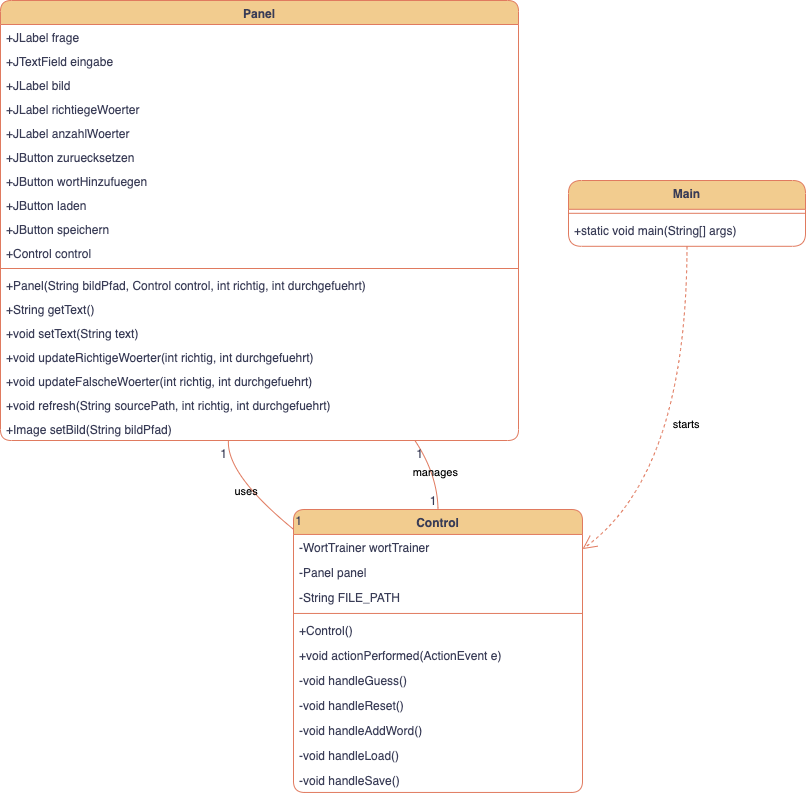

The diagram above was exported from draw.io. Its source (the exported page's mxGraphModel, read from the mxfile embedded in the PNG):
<mxGraphModel dx="1735" dy="1162" grid="1" gridSize="10" guides="1" tooltips="1" connect="1" arrows="1" fold="1" page="1" pageScale="1" pageWidth="827" pageHeight="1169" background="#FFFFFF" math="0" shadow="0">
  <root>
    <mxCell id="0" />
    <mxCell id="1" parent="0" />
    <mxCell id="WvjcQOHN78KaglUOdr06-62" value="Panel" style="swimlane;fontStyle=1;align=center;verticalAlign=top;childLayout=stackLayout;horizontal=1;startSize=24;horizontalStack=0;resizeParent=1;resizeParentMax=0;resizeLast=0;collapsible=0;marginBottom=0;labelBackgroundColor=none;fillColor=#F2CC8F;strokeColor=#E07A5F;fontColor=#393C56;rounded=1;" vertex="1" parent="1">
      <mxGeometry x="20" y="30" width="518" height="440" as="geometry" />
    </mxCell>
    <mxCell id="WvjcQOHN78KaglUOdr06-63" value="+JLabel frage" style="text;strokeColor=none;fillColor=none;align=left;verticalAlign=top;spacingLeft=4;spacingRight=4;overflow=hidden;rotatable=0;points=[[0,0.5],[1,0.5]];portConstraint=eastwest;labelBackgroundColor=none;fontColor=#393C56;rounded=1;" vertex="1" parent="WvjcQOHN78KaglUOdr06-62">
      <mxGeometry y="24" width="518" height="24" as="geometry" />
    </mxCell>
    <mxCell id="WvjcQOHN78KaglUOdr06-64" value="+JTextField eingabe" style="text;strokeColor=none;fillColor=none;align=left;verticalAlign=top;spacingLeft=4;spacingRight=4;overflow=hidden;rotatable=0;points=[[0,0.5],[1,0.5]];portConstraint=eastwest;labelBackgroundColor=none;fontColor=#393C56;rounded=1;" vertex="1" parent="WvjcQOHN78KaglUOdr06-62">
      <mxGeometry y="48" width="518" height="24" as="geometry" />
    </mxCell>
    <mxCell id="WvjcQOHN78KaglUOdr06-65" value="+JLabel bild" style="text;strokeColor=none;fillColor=none;align=left;verticalAlign=top;spacingLeft=4;spacingRight=4;overflow=hidden;rotatable=0;points=[[0,0.5],[1,0.5]];portConstraint=eastwest;labelBackgroundColor=none;fontColor=#393C56;rounded=1;" vertex="1" parent="WvjcQOHN78KaglUOdr06-62">
      <mxGeometry y="72" width="518" height="24" as="geometry" />
    </mxCell>
    <mxCell id="WvjcQOHN78KaglUOdr06-66" value="+JLabel richtiegeWoerter" style="text;strokeColor=none;fillColor=none;align=left;verticalAlign=top;spacingLeft=4;spacingRight=4;overflow=hidden;rotatable=0;points=[[0,0.5],[1,0.5]];portConstraint=eastwest;labelBackgroundColor=none;fontColor=#393C56;rounded=1;" vertex="1" parent="WvjcQOHN78KaglUOdr06-62">
      <mxGeometry y="96" width="518" height="24" as="geometry" />
    </mxCell>
    <mxCell id="WvjcQOHN78KaglUOdr06-67" value="+JLabel anzahlWoerter" style="text;strokeColor=none;fillColor=none;align=left;verticalAlign=top;spacingLeft=4;spacingRight=4;overflow=hidden;rotatable=0;points=[[0,0.5],[1,0.5]];portConstraint=eastwest;labelBackgroundColor=none;fontColor=#393C56;rounded=1;" vertex="1" parent="WvjcQOHN78KaglUOdr06-62">
      <mxGeometry y="120" width="518" height="24" as="geometry" />
    </mxCell>
    <mxCell id="WvjcQOHN78KaglUOdr06-68" value="+JButton zuruecksetzen" style="text;strokeColor=none;fillColor=none;align=left;verticalAlign=top;spacingLeft=4;spacingRight=4;overflow=hidden;rotatable=0;points=[[0,0.5],[1,0.5]];portConstraint=eastwest;labelBackgroundColor=none;fontColor=#393C56;rounded=1;" vertex="1" parent="WvjcQOHN78KaglUOdr06-62">
      <mxGeometry y="144" width="518" height="24" as="geometry" />
    </mxCell>
    <mxCell id="WvjcQOHN78KaglUOdr06-69" value="+JButton wortHinzufuegen" style="text;strokeColor=none;fillColor=none;align=left;verticalAlign=top;spacingLeft=4;spacingRight=4;overflow=hidden;rotatable=0;points=[[0,0.5],[1,0.5]];portConstraint=eastwest;labelBackgroundColor=none;fontColor=#393C56;rounded=1;" vertex="1" parent="WvjcQOHN78KaglUOdr06-62">
      <mxGeometry y="168" width="518" height="24" as="geometry" />
    </mxCell>
    <mxCell id="WvjcQOHN78KaglUOdr06-70" value="+JButton laden" style="text;strokeColor=none;fillColor=none;align=left;verticalAlign=top;spacingLeft=4;spacingRight=4;overflow=hidden;rotatable=0;points=[[0,0.5],[1,0.5]];portConstraint=eastwest;labelBackgroundColor=none;fontColor=#393C56;rounded=1;" vertex="1" parent="WvjcQOHN78KaglUOdr06-62">
      <mxGeometry y="192" width="518" height="24" as="geometry" />
    </mxCell>
    <mxCell id="WvjcQOHN78KaglUOdr06-71" value="+JButton speichern" style="text;strokeColor=none;fillColor=none;align=left;verticalAlign=top;spacingLeft=4;spacingRight=4;overflow=hidden;rotatable=0;points=[[0,0.5],[1,0.5]];portConstraint=eastwest;labelBackgroundColor=none;fontColor=#393C56;rounded=1;" vertex="1" parent="WvjcQOHN78KaglUOdr06-62">
      <mxGeometry y="216" width="518" height="24" as="geometry" />
    </mxCell>
    <mxCell id="WvjcQOHN78KaglUOdr06-72" value="+Control control" style="text;strokeColor=none;fillColor=none;align=left;verticalAlign=top;spacingLeft=4;spacingRight=4;overflow=hidden;rotatable=0;points=[[0,0.5],[1,0.5]];portConstraint=eastwest;labelBackgroundColor=none;fontColor=#393C56;rounded=1;" vertex="1" parent="WvjcQOHN78KaglUOdr06-62">
      <mxGeometry y="240" width="518" height="24" as="geometry" />
    </mxCell>
    <mxCell id="WvjcQOHN78KaglUOdr06-73" style="line;strokeWidth=1;fillColor=none;align=left;verticalAlign=middle;spacingTop=-1;spacingLeft=3;spacingRight=3;rotatable=0;labelPosition=right;points=[];portConstraint=eastwest;strokeColor=#E07A5F;labelBackgroundColor=none;fontColor=#393C56;rounded=1;" vertex="1" parent="WvjcQOHN78KaglUOdr06-62">
      <mxGeometry y="264" width="518" height="8" as="geometry" />
    </mxCell>
    <mxCell id="WvjcQOHN78KaglUOdr06-74" value="+Panel(String bildPfad, Control control, int richtig, int durchgefuehrt)" style="text;strokeColor=none;fillColor=none;align=left;verticalAlign=top;spacingLeft=4;spacingRight=4;overflow=hidden;rotatable=0;points=[[0,0.5],[1,0.5]];portConstraint=eastwest;labelBackgroundColor=none;fontColor=#393C56;rounded=1;" vertex="1" parent="WvjcQOHN78KaglUOdr06-62">
      <mxGeometry y="272" width="518" height="24" as="geometry" />
    </mxCell>
    <mxCell id="WvjcQOHN78KaglUOdr06-75" value="+String getText()" style="text;strokeColor=none;fillColor=none;align=left;verticalAlign=top;spacingLeft=4;spacingRight=4;overflow=hidden;rotatable=0;points=[[0,0.5],[1,0.5]];portConstraint=eastwest;labelBackgroundColor=none;fontColor=#393C56;rounded=1;" vertex="1" parent="WvjcQOHN78KaglUOdr06-62">
      <mxGeometry y="296" width="518" height="24" as="geometry" />
    </mxCell>
    <mxCell id="WvjcQOHN78KaglUOdr06-76" value="+void setText(String text)" style="text;strokeColor=none;fillColor=none;align=left;verticalAlign=top;spacingLeft=4;spacingRight=4;overflow=hidden;rotatable=0;points=[[0,0.5],[1,0.5]];portConstraint=eastwest;labelBackgroundColor=none;fontColor=#393C56;rounded=1;" vertex="1" parent="WvjcQOHN78KaglUOdr06-62">
      <mxGeometry y="320" width="518" height="24" as="geometry" />
    </mxCell>
    <mxCell id="WvjcQOHN78KaglUOdr06-77" value="+void updateRichtigeWoerter(int richtig, int durchgefuehrt)" style="text;strokeColor=none;fillColor=none;align=left;verticalAlign=top;spacingLeft=4;spacingRight=4;overflow=hidden;rotatable=0;points=[[0,0.5],[1,0.5]];portConstraint=eastwest;labelBackgroundColor=none;fontColor=#393C56;rounded=1;" vertex="1" parent="WvjcQOHN78KaglUOdr06-62">
      <mxGeometry y="344" width="518" height="24" as="geometry" />
    </mxCell>
    <mxCell id="WvjcQOHN78KaglUOdr06-78" value="+void updateFalscheWoerter(int richtig, int durchgefuehrt)" style="text;strokeColor=none;fillColor=none;align=left;verticalAlign=top;spacingLeft=4;spacingRight=4;overflow=hidden;rotatable=0;points=[[0,0.5],[1,0.5]];portConstraint=eastwest;labelBackgroundColor=none;fontColor=#393C56;rounded=1;" vertex="1" parent="WvjcQOHN78KaglUOdr06-62">
      <mxGeometry y="368" width="518" height="24" as="geometry" />
    </mxCell>
    <mxCell id="WvjcQOHN78KaglUOdr06-79" value="+void refresh(String sourcePath, int richtig, int durchgefuehrt)" style="text;strokeColor=none;fillColor=none;align=left;verticalAlign=top;spacingLeft=4;spacingRight=4;overflow=hidden;rotatable=0;points=[[0,0.5],[1,0.5]];portConstraint=eastwest;labelBackgroundColor=none;fontColor=#393C56;rounded=1;" vertex="1" parent="WvjcQOHN78KaglUOdr06-62">
      <mxGeometry y="392" width="518" height="24" as="geometry" />
    </mxCell>
    <mxCell id="WvjcQOHN78KaglUOdr06-80" value="+Image setBild(String bildPfad)" style="text;strokeColor=none;fillColor=none;align=left;verticalAlign=top;spacingLeft=4;spacingRight=4;overflow=hidden;rotatable=0;points=[[0,0.5],[1,0.5]];portConstraint=eastwest;labelBackgroundColor=none;fontColor=#393C56;rounded=1;" vertex="1" parent="WvjcQOHN78KaglUOdr06-62">
      <mxGeometry y="416" width="518" height="24" as="geometry" />
    </mxCell>
    <mxCell id="WvjcQOHN78KaglUOdr06-81" value="Control" style="swimlane;fontStyle=1;align=center;verticalAlign=top;childLayout=stackLayout;horizontal=1;startSize=24.954545454545453;horizontalStack=0;resizeParent=1;resizeParentMax=0;resizeLast=0;collapsible=0;marginBottom=0;labelBackgroundColor=none;fillColor=#F2CC8F;strokeColor=#E07A5F;fontColor=#393C56;rounded=1;" vertex="1" parent="1">
      <mxGeometry x="313" y="539" width="289" height="282.95454545454544" as="geometry" />
    </mxCell>
    <mxCell id="WvjcQOHN78KaglUOdr06-82" value="-WortTrainer wortTrainer" style="text;strokeColor=none;fillColor=none;align=left;verticalAlign=top;spacingLeft=4;spacingRight=4;overflow=hidden;rotatable=0;points=[[0,0.5],[1,0.5]];portConstraint=eastwest;labelBackgroundColor=none;fontColor=#393C56;rounded=1;" vertex="1" parent="WvjcQOHN78KaglUOdr06-81">
      <mxGeometry y="24.954545454545453" width="289" height="25" as="geometry" />
    </mxCell>
    <mxCell id="WvjcQOHN78KaglUOdr06-83" value="-Panel panel" style="text;strokeColor=none;fillColor=none;align=left;verticalAlign=top;spacingLeft=4;spacingRight=4;overflow=hidden;rotatable=0;points=[[0,0.5],[1,0.5]];portConstraint=eastwest;labelBackgroundColor=none;fontColor=#393C56;rounded=1;" vertex="1" parent="WvjcQOHN78KaglUOdr06-81">
      <mxGeometry y="49.95454545454545" width="289" height="25" as="geometry" />
    </mxCell>
    <mxCell id="WvjcQOHN78KaglUOdr06-84" value="-String FILE_PATH" style="text;strokeColor=none;fillColor=none;align=left;verticalAlign=top;spacingLeft=4;spacingRight=4;overflow=hidden;rotatable=0;points=[[0,0.5],[1,0.5]];portConstraint=eastwest;labelBackgroundColor=none;fontColor=#393C56;rounded=1;" vertex="1" parent="WvjcQOHN78KaglUOdr06-81">
      <mxGeometry y="74.95454545454545" width="289" height="25" as="geometry" />
    </mxCell>
    <mxCell id="WvjcQOHN78KaglUOdr06-85" style="line;strokeWidth=1;fillColor=none;align=left;verticalAlign=middle;spacingTop=-1;spacingLeft=3;spacingRight=3;rotatable=0;labelPosition=right;points=[];portConstraint=eastwest;strokeColor=#E07A5F;labelBackgroundColor=none;fontColor=#393C56;rounded=1;" vertex="1" parent="WvjcQOHN78KaglUOdr06-81">
      <mxGeometry y="99.95454545454545" width="289" height="8" as="geometry" />
    </mxCell>
    <mxCell id="WvjcQOHN78KaglUOdr06-86" value="+Control()" style="text;strokeColor=none;fillColor=none;align=left;verticalAlign=top;spacingLeft=4;spacingRight=4;overflow=hidden;rotatable=0;points=[[0,0.5],[1,0.5]];portConstraint=eastwest;labelBackgroundColor=none;fontColor=#393C56;rounded=1;" vertex="1" parent="WvjcQOHN78KaglUOdr06-81">
      <mxGeometry y="107.95454545454545" width="289" height="25" as="geometry" />
    </mxCell>
    <mxCell id="WvjcQOHN78KaglUOdr06-87" value="+void actionPerformed(ActionEvent e)" style="text;strokeColor=none;fillColor=none;align=left;verticalAlign=top;spacingLeft=4;spacingRight=4;overflow=hidden;rotatable=0;points=[[0,0.5],[1,0.5]];portConstraint=eastwest;labelBackgroundColor=none;fontColor=#393C56;rounded=1;" vertex="1" parent="WvjcQOHN78KaglUOdr06-81">
      <mxGeometry y="132.95454545454544" width="289" height="25" as="geometry" />
    </mxCell>
    <mxCell id="WvjcQOHN78KaglUOdr06-88" value="-void handleGuess()" style="text;strokeColor=none;fillColor=none;align=left;verticalAlign=top;spacingLeft=4;spacingRight=4;overflow=hidden;rotatable=0;points=[[0,0.5],[1,0.5]];portConstraint=eastwest;labelBackgroundColor=none;fontColor=#393C56;rounded=1;" vertex="1" parent="WvjcQOHN78KaglUOdr06-81">
      <mxGeometry y="157.95454545454544" width="289" height="25" as="geometry" />
    </mxCell>
    <mxCell id="WvjcQOHN78KaglUOdr06-89" value="-void handleReset()" style="text;strokeColor=none;fillColor=none;align=left;verticalAlign=top;spacingLeft=4;spacingRight=4;overflow=hidden;rotatable=0;points=[[0,0.5],[1,0.5]];portConstraint=eastwest;labelBackgroundColor=none;fontColor=#393C56;rounded=1;" vertex="1" parent="WvjcQOHN78KaglUOdr06-81">
      <mxGeometry y="182.95454545454544" width="289" height="25" as="geometry" />
    </mxCell>
    <mxCell id="WvjcQOHN78KaglUOdr06-90" value="-void handleAddWord()" style="text;strokeColor=none;fillColor=none;align=left;verticalAlign=top;spacingLeft=4;spacingRight=4;overflow=hidden;rotatable=0;points=[[0,0.5],[1,0.5]];portConstraint=eastwest;labelBackgroundColor=none;fontColor=#393C56;rounded=1;" vertex="1" parent="WvjcQOHN78KaglUOdr06-81">
      <mxGeometry y="207.95454545454544" width="289" height="25" as="geometry" />
    </mxCell>
    <mxCell id="WvjcQOHN78KaglUOdr06-91" value="-void handleLoad()" style="text;strokeColor=none;fillColor=none;align=left;verticalAlign=top;spacingLeft=4;spacingRight=4;overflow=hidden;rotatable=0;points=[[0,0.5],[1,0.5]];portConstraint=eastwest;labelBackgroundColor=none;fontColor=#393C56;rounded=1;" vertex="1" parent="WvjcQOHN78KaglUOdr06-81">
      <mxGeometry y="232.95454545454544" width="289" height="25" as="geometry" />
    </mxCell>
    <mxCell id="WvjcQOHN78KaglUOdr06-92" value="-void handleSave()" style="text;strokeColor=none;fillColor=none;align=left;verticalAlign=top;spacingLeft=4;spacingRight=4;overflow=hidden;rotatable=0;points=[[0,0.5],[1,0.5]];portConstraint=eastwest;labelBackgroundColor=none;fontColor=#393C56;rounded=1;" vertex="1" parent="WvjcQOHN78KaglUOdr06-81">
      <mxGeometry y="257.95454545454544" width="289" height="25" as="geometry" />
    </mxCell>
    <mxCell id="WvjcQOHN78KaglUOdr06-93" value="Main" style="swimlane;fontStyle=1;align=center;verticalAlign=top;childLayout=stackLayout;horizontal=1;startSize=28.8;horizontalStack=0;resizeParent=1;resizeParentMax=0;resizeLast=0;collapsible=0;marginBottom=0;labelBackgroundColor=none;fillColor=#F2CC8F;strokeColor=#E07A5F;fontColor=#393C56;rounded=1;" vertex="1" parent="1">
      <mxGeometry x="588" y="210" width="237" height="65.8" as="geometry" />
    </mxCell>
    <mxCell id="WvjcQOHN78KaglUOdr06-94" style="line;strokeWidth=1;fillColor=none;align=left;verticalAlign=middle;spacingTop=-1;spacingLeft=3;spacingRight=3;rotatable=0;labelPosition=right;points=[];portConstraint=eastwest;strokeColor=#E07A5F;labelBackgroundColor=none;fontColor=#393C56;rounded=1;" vertex="1" parent="WvjcQOHN78KaglUOdr06-93">
      <mxGeometry y="28.8" width="237" height="8" as="geometry" />
    </mxCell>
    <mxCell id="WvjcQOHN78KaglUOdr06-95" value="+static void main(String[] args)" style="text;strokeColor=none;fillColor=none;align=left;verticalAlign=top;spacingLeft=4;spacingRight=4;overflow=hidden;rotatable=0;points=[[0,0.5],[1,0.5]];portConstraint=eastwest;labelBackgroundColor=none;fontColor=#393C56;rounded=1;" vertex="1" parent="WvjcQOHN78KaglUOdr06-93">
      <mxGeometry y="36.8" width="237" height="29" as="geometry" />
    </mxCell>
    <mxCell id="WvjcQOHN78KaglUOdr06-96" value="uses" style="curved=1;startArrow=none;endArrow=none;exitX=0.44;exitY=1;entryX=0;entryY=0.07;rounded=1;labelBackgroundColor=none;strokeColor=#E07A5F;fontColor=default;" edge="1" parent="1" source="WvjcQOHN78KaglUOdr06-62" target="WvjcQOHN78KaglUOdr06-81">
      <mxGeometry relative="1" as="geometry">
        <Array as="points">
          <mxPoint x="246" y="504" />
        </Array>
      </mxGeometry>
    </mxCell>
    <mxCell id="WvjcQOHN78KaglUOdr06-97" value="1" style="edgeLabel;resizable=0;labelBackgroundColor=none;fontSize=12;align=right;verticalAlign=top;fontColor=#393C56;rounded=1;" vertex="1" parent="WvjcQOHN78KaglUOdr06-96">
      <mxGeometry x="-1" relative="1" as="geometry" />
    </mxCell>
    <mxCell id="WvjcQOHN78KaglUOdr06-98" value="1" style="edgeLabel;resizable=0;labelBackgroundColor=none;fontSize=12;align=left;verticalAlign=bottom;fontColor=#393C56;rounded=1;" vertex="1" parent="WvjcQOHN78KaglUOdr06-96">
      <mxGeometry x="1" relative="1" as="geometry" />
    </mxCell>
    <mxCell id="WvjcQOHN78KaglUOdr06-99" value="manages" style="curved=1;startArrow=none;endArrow=none;exitX=0.5;exitY=0;entryX=0.8;entryY=1;rounded=1;labelBackgroundColor=none;strokeColor=#E07A5F;fontColor=default;" edge="1" parent="1" source="WvjcQOHN78KaglUOdr06-81" target="WvjcQOHN78KaglUOdr06-62">
      <mxGeometry relative="1" as="geometry">
        <Array as="points">
          <mxPoint x="457" y="504" />
        </Array>
      </mxGeometry>
    </mxCell>
    <mxCell id="WvjcQOHN78KaglUOdr06-100" value="1" style="edgeLabel;resizable=0;labelBackgroundColor=none;fontSize=12;align=right;verticalAlign=bottom;fontColor=#393C56;rounded=1;" vertex="1" parent="WvjcQOHN78KaglUOdr06-99">
      <mxGeometry x="-1" relative="1" as="geometry" />
    </mxCell>
    <mxCell id="WvjcQOHN78KaglUOdr06-101" value="1" style="edgeLabel;resizable=0;labelBackgroundColor=none;fontSize=12;align=left;verticalAlign=top;fontColor=#393C56;rounded=1;" vertex="1" parent="WvjcQOHN78KaglUOdr06-99">
      <mxGeometry x="1" relative="1" as="geometry" />
    </mxCell>
    <mxCell id="WvjcQOHN78KaglUOdr06-102" value="starts" style="curved=1;dashed=1;startArrow=none;endArrow=open;endSize=12;exitX=0.5;exitY=1;entryX=1;entryY=0.14;rounded=1;labelBackgroundColor=none;strokeColor=#E07A5F;fontColor=default;" edge="1" parent="1" source="WvjcQOHN78KaglUOdr06-93" target="WvjcQOHN78KaglUOdr06-81">
      <mxGeometry relative="1" as="geometry">
        <Array as="points">
          <mxPoint x="706" y="504" />
        </Array>
      </mxGeometry>
    </mxCell>
  </root>
</mxGraphModel>